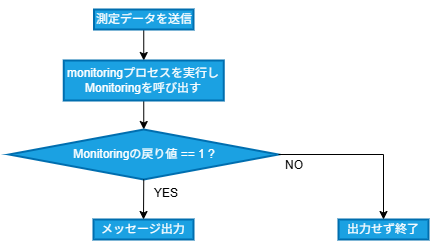

The diagram above was exported from draw.io. Its source (the exported page's mxGraphModel, read from the mxfile embedded in the PNG):
<mxGraphModel dx="786" dy="779" grid="1" gridSize="10" guides="1" tooltips="1" connect="1" arrows="1" fold="1" page="1" pageScale="1" pageWidth="827" pageHeight="1169" background="none" math="0" shadow="0">
  <root>
    <mxCell id="0" />
    <mxCell id="1" parent="0" />
    <mxCell id="24" value="&lt;p style=&quot;line-height: 200%&quot;&gt;&lt;/p&gt;&lt;div style=&quot;text-align: left&quot;&gt;&lt;br&gt;&lt;/div&gt;&lt;p&gt;&lt;/p&gt;" style="rounded=0;whiteSpace=wrap;html=1;fillColor=#FFFFFF;strokeColor=none;" parent="1" vertex="1">
      <mxGeometry x="3" y="100" width="437" height="250" as="geometry" />
    </mxCell>
    <mxCell id="283" style="edgeStyle=none;html=1;exitX=0.5;exitY=1;exitDx=0;exitDy=0;entryX=0.5;entryY=0;entryDx=0;entryDy=0;strokeColor=#000000;" parent="1" source="277" target="278" edge="1">
      <mxGeometry relative="1" as="geometry" />
    </mxCell>
    <mxCell id="277" value="測定データを送信" style="whiteSpace=wrap;html=1;strokeWidth=2;fillColor=#1ba1e2;fontColor=#ffffff;strokeColor=#006EAF;" parent="1" vertex="1">
      <mxGeometry x="96.5" y="109" width="99.5" height="20" as="geometry" />
    </mxCell>
    <mxCell id="284" style="edgeStyle=none;html=1;exitX=0.5;exitY=1;exitDx=0;exitDy=0;entryX=0.5;entryY=0;entryDx=0;entryDy=0;entryPerimeter=0;strokeColor=#000000;" parent="1" source="278" target="279" edge="1">
      <mxGeometry relative="1" as="geometry" />
    </mxCell>
    <mxCell id="278" value="&lt;font&gt;&lt;span style=&quot;text-align: left;&quot;&gt;&lt;font style=&quot;color: rgb(255, 255, 255);&quot;&gt;monitoring&lt;/font&gt;&lt;/span&gt;&lt;font style=&quot;color: rgb(255, 255, 255);&quot;&gt;プロセスを実行し&lt;br&gt;&lt;/font&gt;&lt;/font&gt;&lt;div&gt;&lt;font&gt;&lt;font style=&quot;background-color: transparent; scrollbar-color: rgb(226, 226, 226) rgb(251, 251, 251); color: rgb(255, 255, 255);&quot;&gt;Monitoring&lt;/font&gt;&lt;font style=&quot;color: rgb(255, 255, 255);&quot;&gt;を呼び出す&lt;/font&gt;&lt;/font&gt;&lt;/div&gt;" style="whiteSpace=wrap;html=1;strokeWidth=2;fillColor=#1ba1e2;fontColor=#ffffff;strokeColor=#006EAF;" parent="1" vertex="1">
      <mxGeometry x="66.25" y="160" width="160" height="40" as="geometry" />
    </mxCell>
    <mxCell id="279" value="&lt;span style=&quot;color: rgb(255, 255, 255);&quot;&gt;Monitoring&lt;/span&gt;の戻り値 == 1 ?" style="strokeWidth=2;html=1;shape=mxgraph.flowchart.decision;whiteSpace=wrap;fillColor=#1ba1e2;fontColor=#ffffff;strokeColor=#006EAF;" parent="1" vertex="1">
      <mxGeometry x="11.5" y="229" width="269.5" height="50" as="geometry" />
    </mxCell>
    <mxCell id="280" value="メッセージ出力" style="whiteSpace=wrap;html=1;strokeWidth=2;fillColor=#1ba1e2;fontColor=#ffffff;strokeColor=#006EAF;" parent="1" vertex="1">
      <mxGeometry x="96" y="319" width="100" height="20" as="geometry" />
    </mxCell>
    <mxCell id="287" value="&lt;font&gt;YES&lt;/font&gt;" style="text;html=1;strokeColor=none;fillColor=none;align=center;verticalAlign=middle;whiteSpace=wrap;rounded=0;fontColor=#000000;" parent="1" vertex="1">
      <mxGeometry x="144" y="279" width="50" height="27" as="geometry" />
    </mxCell>
    <mxCell id="288" value="出力せず終了" style="whiteSpace=wrap;html=1;strokeWidth=2;fillColor=#1ba1e2;fontColor=#ffffff;strokeColor=#006EAF;" parent="1" vertex="1">
      <mxGeometry x="341" y="319" width="90" height="20" as="geometry" />
    </mxCell>
    <mxCell id="290" value="&lt;font&gt;NO&lt;/font&gt;" style="text;html=1;strokeColor=none;fillColor=none;align=center;verticalAlign=middle;whiteSpace=wrap;rounded=0;fontColor=#000000;" parent="1" vertex="1">
      <mxGeometry x="271.5" y="251" width="50" height="27" as="geometry" />
    </mxCell>
    <mxCell id="291" style="edgeStyle=none;html=1;exitX=0.5;exitY=1;exitDx=0;exitDy=0;entryX=0.5;entryY=0;entryDx=0;entryDy=0;strokeColor=#000000;exitPerimeter=0;" parent="1" source="279" target="280" edge="1">
      <mxGeometry relative="1" as="geometry">
        <mxPoint x="156.25" y="199" as="sourcePoint" />
        <mxPoint x="156.25" y="239" as="targetPoint" />
      </mxGeometry>
    </mxCell>
    <mxCell id="292" style="edgeStyle=none;html=1;exitX=1;exitY=0.5;exitDx=0;exitDy=0;entryX=0.5;entryY=0;entryDx=0;entryDy=0;strokeColor=#000000;exitPerimeter=0;rounded=0;" parent="1" source="279" target="288" edge="1">
      <mxGeometry relative="1" as="geometry">
        <mxPoint x="156.25" y="199" as="sourcePoint" />
        <mxPoint x="156.25" y="239" as="targetPoint" />
        <Array as="points">
          <mxPoint x="386" y="254" />
        </Array>
      </mxGeometry>
    </mxCell>
  </root>
</mxGraphModel>